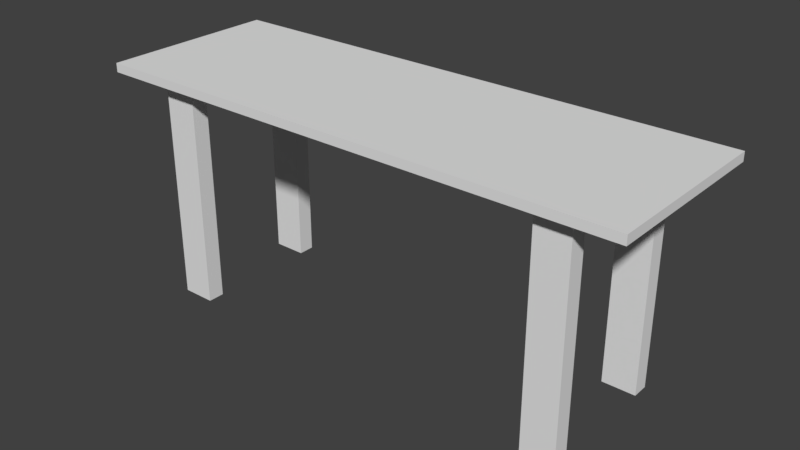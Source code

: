 # Source: table3.blend  (saved by Blender 2.79.0; exported with 4.5.12 LTS)
import bpy
from mathutils import Matrix  # noqa: F401  (used for matrix-valued properties, if any)

bpy.ops.wm.read_factory_settings(use_empty=True)
scene = bpy.context.scene
scene.name = 'Scene'

# ---- collections
col_collection_1 = bpy.data.collections.new('Collection 1'); scene.collection.children.link(col_collection_1)

# ---- world
world_world = bpy.data.worlds.new('World'); scene.world = world_world
world_world.color = (0.05088, 0.05088, 0.05088)
world_world.use_sun_shadow = False
world_world.sun_shadow_jitter_overblur = 0.0
world_world.cycles.sampling_method = 'MANUAL'

# ---- meshes
me_plane = bpy.data.meshes.new('Plane')
me_plane.from_pydata([(-1.0, -1.0, 0.0), (1.0, -1.0, 0.0), (-1.0, 1.0, 0.0), (1.0, 1.0, 0.0), (-1.0, 1.0, 0.0), (-1.0, -1.0, 0.0), (1.0, -1.0, 0.0), (1.0, 1.0, 0.0), (-1.0, 1.0, 0.1), (-1.0, -1.0, 0.1), (1.0, -1.0, 0.1), (1.0, 1.0, 0.1), (-1.0, 0.0, 0.0), (0.0, -1.0, 0.0), (1.0, 0.0, 0.0), (0.0, 1.0, 0.0), (0.0, 0.0, 0.0), (-1.0, -0.5, 0.0), (0.5, -1.0, 0.0), (1.0, 0.5, 0.0), (-0.5, 1.0, 0.0), (-1.0, 0.5, 0.0), (-0.5, -1.0, 0.0), (1.0, -0.5, 0.0), (0.5, 1.0, 0.0), (0.5, 0.0, 0.0), (-0.5, 0.0, 0.0), (0.0, -0.5, 0.0), (0.0, 0.5, 0.0), (-0.5, 0.5, 0.0), (-0.5, -0.5, 0.0), (0.5, -0.5, 0.0), (0.5, 0.5, 0.0), (-1.0, -0.75, 0.0), (0.75, -1.0, 0.0), (1.0, 0.75, 0.0), (-0.75, 1.0, 0.0), (-1.0, 0.25, 0.0), (-0.25, -1.0, 0.0), (1.0, -0.25, 0.0), (0.25, 1.0, 0.0), (0.75, 0.0, 0.0), (-0.25, 0.0, 0.0), (0.0, -0.75, 0.0), (0.0, 0.25, 0.0), (-1.0, -0.25, 0.0), (0.25, -1.0, 0.0), (1.0, 0.25, 0.0), (-0.25, 1.0, 0.0), (-1.0, 0.75, 0.0), (-0.75, -1.0, 0.0), (1.0, -0.75, 0.0), (0.75, 1.0, 0.0), (0.25, 0.0, 0.0), (-0.75, 0.0, 0.0), (0.0, -0.25, 0.0), (0.0, 0.75, 0.0), (-0.25, 0.5, 0.0), (-0.75, 0.5, 0.0), (-0.5, 0.25, 0.0), (-0.5, 0.75, 0.0), (-0.25, -0.5, 0.0), (-0.75, -0.5, 0.0), (-0.5, -0.75, 0.0), (-0.5, -0.25, 0.0), (0.75, -0.5, 0.0), (0.25, -0.5, 0.0), (0.5, -0.75, 0.0), (0.5, -0.25, 0.0), (0.75, 0.5, 0.0), (0.25, 0.5, 0.0), (0.5, 0.25, 0.0), (0.5, 0.75, 0.0), (0.25, 0.75, 0.0), (0.25, 0.25, 0.0), (0.75, 0.25, 0.0), (0.25, -0.25, 0.0), (0.25, -0.75, 0.0), (-0.75, -0.25, 0.0), (-0.25, -0.75, 0.0), (-0.75, 0.25, 0.0), (-0.25, 0.25, 0.0), (-0.25, 0.75, 0.0), (-0.25, -0.25, 0.0), (0.75, -0.25, 0.0), (-1.0, -0.875, 0.0), (0.875, -1.0, 0.0), (1.0, 0.875, 0.0), (-0.875, 1.0, 0.0), (-1.0, 0.125, 0.0), (-0.125, -1.0, 0.0), (1.0, -0.125, 0.0), (0.125, 1.0, 0.0), (0.875, 0.0, 0.0), (-0.125, 0.0, 0.0), (0.0, -0.875, 0.0), (0.0, 0.125, 0.0), (-1.0, -0.375, 0.0), (0.375, -1.0, 0.0), (1.0, 0.375, 0.0), (-0.375, 1.0, 0.0), (-1.0, 0.625, 0.0), (-0.625, -1.0, 0.0), (1.0, -0.625, 0.0), (0.625, 1.0, 0.0), (0.375, 0.0, 0.0), (-0.625, 0.0, 0.0), (0.0, -0.375, 0.0), (0.0, 0.625, 0.0), (-0.125, 0.5, 0.0), (-0.625, 0.5, 0.0), (-0.5, 0.125, 0.0), (-0.5, 0.625, 0.0), (-0.125, -0.5, 0.0), (-0.625, -0.5, 0.0), (-0.5, -0.875, 0.0), (-0.5, -0.375, 0.0), (0.875, -0.5, 0.0), (0.375, -0.5, 0.0), (0.5, -0.875, 0.0), (0.5, -0.375, 0.0), (0.875, 0.5, 0.0), (0.375, 0.5, 0.0), (0.5, 0.125, 0.0), (0.5, 0.625, 0.0), (-1.0, -0.625, 0.0), (0.625, -1.0, 0.0), (1.0, 0.625, 0.0), (-0.625, 1.0, 0.0), (-1.0, 0.375, 0.0), (-0.375, -1.0, 0.0), (1.0, -0.375, 0.0), (0.375, 1.0, 0.0), (0.625, 0.0, 0.0), (-0.375, 0.0, 0.0), (0.0, -0.625, 0.0), (0.0, 0.375, 0.0), (-1.0, -0.125, 0.0), (0.125, -1.0, 0.0), (1.0, 0.125, 0.0), (-0.125, 1.0, 0.0), (-1.0, 0.875, 0.0), (-0.875, -1.0, 0.0), (1.0, -0.875, 0.0), (0.875, 1.0, 0.0), (0.125, 0.0, 0.0), (-0.875, 0.0, 0.0), (0.0, -0.125, 0.0), (0.0, 0.875, 0.0), (-0.375, 0.5, 0.0), (-0.875, 0.5, 0.0), (-0.5, 0.375, 0.0), (-0.5, 0.875, 0.0), (-0.375, -0.5, 0.0), (-0.875, -0.5, 0.0), (-0.5, -0.625, 0.0), (-0.5, -0.125, 0.0), (0.625, -0.5, 0.0), (0.125, -0.5, 0.0), (0.5, -0.625, 0.0), (0.5, -0.125, 0.0), (0.625, 0.5, 0.0), (0.125, 0.5, 0.0), (0.5, 0.375, 0.0), (0.5, 0.875, 0.0), (0.375, 0.75, 0.0), (0.125, 0.75, 0.0), (0.25, 0.625, 0.0), (0.25, 0.875, 0.0), (0.375, 0.25, 0.0), (0.125, 0.25, 0.0), (0.25, 0.125, 0.0), (0.25, 0.375, 0.0), (0.875, 0.25, 0.0), (0.625, 0.25, 0.0), (0.75, 0.125, 0.0), (0.75, 0.375, 0.0), (0.375, -0.25, 0.0), (0.125, -0.25, 0.0), (0.25, -0.375, 0.0), (0.25, -0.125, 0.0), (0.375, -0.75, 0.0), (0.125, -0.75, 0.0), (0.25, -0.875, 0.0), (0.25, -0.625, 0.0), (0.875, -0.75, 0.0), (0.625, -0.75, 0.0), (0.75, -0.875, 0.0), (0.75, -0.625, 0.0), (-0.625, -0.25, 0.0), (-0.875, -0.25, 0.0), (-0.75, -0.375, 0.0), (-0.75, -0.125, 0.0), (-0.625, -0.75, 0.0), (-0.875, -0.75, 0.0), (-0.75, -0.875, 0.0), (-0.75, -0.625, 0.0), (-0.125, -0.75, 0.0), (-0.375, -0.75, 0.0), (-0.25, -0.875, 0.0), (-0.25, -0.625, 0.0), (-0.625, 0.75, 0.0), (-0.875, 0.75, 0.0), (-0.75, 0.625, 0.0), (-0.75, 0.875, 0.0), (-0.625, 0.25, 0.0), (-0.875, 0.25, 0.0), (-0.75, 0.125, 0.0), (-0.75, 0.375, 0.0), (-0.125, 0.25, 0.0), (-0.375, 0.25, 0.0), (-0.25, 0.125, 0.0), (-0.25, 0.375, 0.0), (-0.125, 0.75, 0.0), (-0.375, 0.75, 0.0), (-0.25, 0.625, 0.0), (-0.25, 0.875, 0.0), (-0.125, -0.25, 0.0), (-0.375, -0.25, 0.0), (-0.25, -0.375, 0.0), (-0.25, -0.125, 0.0), (0.875, -0.25, 0.0), (0.625, -0.25, 0.0), (0.75, -0.375, 0.0), (0.75, -0.125, 0.0), (0.875, 0.75, 0.0), (0.625, 0.75, 0.0), (0.75, 0.625, 0.0), (0.75, 0.875, 0.0), (0.625, 0.875, 0.0), (0.625, 0.625, 0.0), (0.875, 0.625, 0.0), (0.625, -0.125, 0.0), (0.625, -0.375, 0.0), (0.875, -0.375, 0.0), (-0.375, -0.125, 0.0), (-0.375, -0.375, 0.0), (-0.125, -0.375, 0.0), (-0.375, 0.875, 0.0), (-0.375, 0.625, 0.0), (-0.125, 0.625, 0.0), (-0.375, 0.375, 0.0), (-0.375, 0.125, 0.0), (-0.125, 0.125, 0.0), (-0.875, 0.375, 0.0), (-0.875, 0.125, 0.0), (-0.625, 0.125, 0.0), (-0.875, 0.875, 0.0), (-0.875, 0.625, 0.0), (-0.625, 0.625, 0.0), (-0.375, -0.625, 0.0), (-0.375, -0.875, 0.0), (-0.125, -0.875, 0.0), (-0.875, -0.625, 0.0), (-0.875, -0.875, 0.0), (-0.625, -0.875, 0.0), (-0.875, -0.125, 0.0), (-0.875, -0.375, 0.0), (-0.625, -0.375, 0.0), (0.625, -0.625, 0.0), (0.625, -0.875, 0.0), (0.875, -0.875, 0.0), (0.125, -0.625, 0.0), (0.125, -0.875, 0.0), (0.375, -0.875, 0.0), (0.125, -0.125, 0.0), (0.125, -0.375, 0.0), (0.375, -0.375, 0.0), (0.625, 0.375, 0.0), (0.625, 0.125, 0.0), (0.875, 0.125, 0.0), (0.125, 0.375, 0.0), (0.125, 0.125, 0.0), (0.375, 0.125, 0.0), (0.125, 0.875, 0.0), (0.125, 0.625, 0.0), (0.375, 0.625, 0.0), (0.375, 0.875, 0.0), (0.375, 0.375, 0.0), (0.875, 0.375, 0.0), (0.375, -0.125, 0.0), (0.375, -0.625, 0.0), (0.875, -0.625, 0.0), (-0.625, -0.125, 0.0), (-0.625, -0.625, 0.0), (-0.125, -0.625, 0.0), (-0.625, 0.875, 0.0), (-0.625, 0.375, 0.0), (-0.125, 0.375, 0.0), (-0.125, 0.875, 0.0), (-0.125, -0.125, 0.0), (0.875, -0.125, 0.0), (0.875, 0.875, 0.0), (-1.0, -0.9375, 0.0), (0.9375, -1.0, 0.0), (1.0, 0.9375, 0.0), (-0.9375, 1.0, 0.0), (-1.0, 0.0625, 0.0), (-0.0625, -1.0, 0.0), (1.0, -0.0625, 0.0), (0.0625, 1.0, 0.0), (0.9375, 0.0, 0.0), (-0.0625, 0.0, 0.0), (0.0, -0.9375, 0.0), (0.0, 0.0625, 0.0), (-1.0, -0.4375, 0.0), (0.4375, -1.0, 0.0), (1.0, 0.4375, 0.0), (-0.4375, 1.0, 0.0), (-1.0, 0.5625, 0.0), (-0.5625, -1.0, 0.0), (1.0, -0.5625, 0.0), (0.5625, 1.0, 0.0), (0.4375, 0.0, 0.0), (-0.5625, 0.0, 0.0), (0.0, -0.4375, 0.0), (0.0, 0.5625, 0.0), (-0.0625, 0.5, 0.0), (-0.5625, 0.5, 0.0), (-0.5, 0.0625, 0.0), (-0.5, 0.5625, 0.0), (-0.0625, -0.5, 0.0), (-0.5625, -0.5, 0.0), (-0.5, -0.9375, 0.0), (-0.5, -0.4375, 0.0), (0.9375, -0.5, 0.0), (0.4375, -0.5, 0.0), (0.5, -0.9375, 0.0), (0.5, -0.4375, 0.0), (0.9375, 0.5, 0.0), (0.4375, 0.5, 0.0), (0.5, 0.0625, 0.0), (0.5, 0.5625, 0.0), (-1.0, -0.6875, 0.0), (0.6875, -1.0, 0.0), (1.0, 0.6875, 0.0), (-0.6875, 1.0, 0.0), (-1.0, 0.3125, 0.0), (-0.3125, -1.0, 0.0), (1.0, -0.3125, 0.0), (0.3125, 1.0, 0.0), (0.6875, 0.0, 0.0), (-0.3125, 0.0, 0.0), (0.0, -0.6875, 0.0), (0.0, 0.3125, 0.0), (-1.0, -0.1875, 0.0), (0.1875, -1.0, 0.0), (1.0, 0.1875, 0.0), (-0.1875, 1.0, 0.0), (-1.0, 0.8125, 0.0), (-0.8125, -1.0, 0.0), (1.0, -0.8125, 0.0), (0.8125, 1.0, 0.0), (0.1875, 0.0, 0.0), (-0.8125, 0.0, 0.0), (0.0, -0.1875, 0.0), (0.0, 0.8125, 0.0), (-0.3125, 0.5, 0.0), (-0.8125, 0.5, 0.0), (-0.5, 0.3125, 0.0), (-0.5, 0.8125, 0.0), (-0.3125, -0.5, 0.0), (-0.8125, -0.5, 0.0), (-0.5, -0.6875, 0.0), (-0.5, -0.1875, 0.0), (0.6875, -0.5, 0.0), (0.1875, -0.5, 0.0), (0.5, -0.6875, 0.0), (0.5, -0.1875, 0.0), (0.6875, 0.5, 0.0), (0.1875, 0.5, 0.0), (0.5, 0.3125, 0.0), (0.5, 0.8125, 0.0), (0.4375, 0.75, 0.0), (0.1875, 0.75, 0.0), (0.25, 0.5625, 0.0), (0.25, 0.8125, 0.0), (0.4375, 0.25, 0.0), (0.1875, 0.25, 0.0), (0.25, 0.0625, 0.0), (0.25, 0.3125, 0.0), (0.9375, 0.25, 0.0), (0.6875, 0.25, 0.0), (0.75, 0.0625, 0.0), (0.75, 0.3125, 0.0), (0.4375, -0.25, 0.0), (0.1875, -0.25, 0.0), (0.25, -0.4375, 0.0), (0.25, -0.1875, 0.0), (0.4375, -0.75, 0.0), (0.1875, -0.75, 0.0), (0.25, -0.9375, 0.0), (0.25, -0.6875, 0.0), (0.9375, -0.75, 0.0), (0.6875, -0.75, 0.0), (0.75, -0.9375, 0.0), (-0.5625, -0.25, 0.0), (-0.8125, -0.25, 0.0), (-0.75, -0.4375, 0.0), (-0.75, -0.1875, 0.0), (-0.5625, -0.75, 0.0), (-0.8125, -0.75, 0.0), (-0.75, -0.9375, 0.0), (-0.0625, -0.75, 0.0), (-0.3125, -0.75, 0.0), (-0.25, -0.9375, 0.0), (-0.25, -0.6875, 0.0), (-0.5625, 0.75, 0.0), (-0.8125, 0.75, 0.0), (-0.75, 0.5625, 0.0), (-0.75, 0.8125, 0.0), (-0.5625, 0.25, 0.0), (-0.8125, 0.25, 0.0), (-0.75, 0.0625, 0.0), (-0.75, 0.3125, 0.0), (-0.0625, 0.25, 0.0), (-0.3125, 0.25, 0.0), (-0.25, 0.0625, 0.0), (-0.25, 0.3125, 0.0), (-0.0625, 0.75, 0.0), (-0.3125, 0.75, 0.0), (-0.25, 0.5625, 0.0), (-0.25, 0.8125, 0.0), (-0.0625, -0.25, 0.0), (-0.3125, -0.25, 0.0), (-0.25, -0.4375, 0.0), (-0.25, -0.1875, 0.0), (0.9375, -0.25, 0.0), (0.6875, -0.25, 0.0), (0.75, -0.4375, 0.0), (0.75, -0.1875, 0.0), (0.9375, 0.75, 0.0), (0.6875, 0.75, 0.0), (0.75, 0.5625, 0.0), (0.75, 0.8125, 0.0), (-1.0, -0.8125, 0.0), (0.8125, -1.0, 0.0), (1.0, 0.8125, 0.0), (-0.8125, 1.0, 0.0), (-1.0, 0.1875, 0.0), (-0.1875, -1.0, 0.0), (1.0, -0.1875, 0.0), (0.1875, 1.0, 0.0), (0.8125, 0.0, 0.0), (-0.1875, 0.0, 0.0), (0.0, -0.8125, 0.0), (0.0, 0.1875, 0.0), (-1.0, -0.3125, 0.0), (0.3125, -1.0, 0.0), (1.0, 0.3125, 0.0), (-0.3125, 1.0, 0.0), (-1.0, 0.6875, 0.0), (-0.6875, -1.0, 0.0), (1.0, -0.6875, 0.0), (0.6875, 1.0, 0.0), (0.3125, 0.0, 0.0), (-0.6875, 0.0, 0.0), (0.0, -0.3125, 0.0), (0.0, 0.6875, 0.0), (-0.1875, 0.5, 0.0), (-0.6875, 0.5, 0.0), (-0.5, 0.1875, 0.0), (-0.5, 0.6875, 0.0), (-0.1875, -0.5, 0.0), (-0.6875, -0.5, 0.0), (-0.5, -0.8125, 0.0), (-0.5, -0.3125, 0.0), (0.8125, -0.5, 0.0), (0.3125, -0.5, 0.0), (0.5, -0.8125, 0.0), (0.5, -0.3125, 0.0), (0.8125, 0.5, 0.0), (0.3125, 0.5, 0.0), (0.5, 0.1875, 0.0), (0.5, 0.6875, 0.0), (-1.0, -0.5625, 0.0), (0.5625, -1.0, 0.0), (1.0, 0.5625, 0.0), (-0.5625, 1.0, 0.0), (-1.0, 0.4375, 0.0), (-0.4375, -1.0, 0.0), (1.0, -0.4375, 0.0), (0.4375, 1.0, 0.0), (0.5625, 0.0, 0.0), (-0.4375, 0.0, 0.0), (0.0, -0.5625, 0.0), (0.0, 0.4375, 0.0), (-1.0, -0.0625, 0.0), (0.0625, -1.0, 0.0), (1.0, 0.0625, 0.0), (-0.0625, 1.0, 0.0), (-1.0, 0.9375, 0.0), (-0.9375, -1.0, 0.0), (1.0, -0.9375, 0.0), (0.9375, 1.0, 0.0), (0.0625, 0.0, 0.0), (-0.9375, 0.0, 0.0), (0.0, -0.0625, 0.0), (0.0, 0.9375, 0.0), (-0.4375, 0.5, 0.0), (-0.9375, 0.5, 0.0), (-0.5, 0.4375, 0.0), (-0.5, 0.9375, 0.0), (-0.4375, -0.5, 0.0), (-0.9375, -0.5, 0.0), (-0.5, -0.5625, 0.0), (-0.5, -0.0625, 0.0), (0.5625, -0.5, 0.0), (0.0625, -0.5, 0.0), (0.5, -0.5625, 0.0), (0.5, -0.0625, 0.0), (0.5625, 0.5, 0.0), (0.0625, 0.5, 0.0), (0.5, 0.4375, 0.0), (0.5, 0.9375, 0.0), (0.3125, 0.75, 0.0), (0.0625, 0.75, 0.0), (0.25, 0.6875, 0.0), (0.25, 0.9375, 0.0), (0.3125, 0.25, 0.0), (0.0625, 0.25, 0.0), (0.25, 0.1875, 0.0), (0.25, 0.4375, 0.0), (0.8125, 0.25, 0.0), (0.5625, 0.25, 0.0), (0.75, 0.1875, 0.0), (0.75, 0.4375, 0.0), (0.3125, -0.25, 0.0), (0.0625, -0.25, 0.0), (0.25, -0.3125, 0.0), (0.25, -0.0625, 0.0), (0.3125, -0.75, 0.0), (0.0625, -0.75, 0.0), (0.25, -0.8125, 0.0), (0.25, -0.5625, 0.0), (0.8125, -0.75, 0.0), (0.5625, -0.75, 0.0), (0.75, -0.8125, 0.0), (0.75, -0.5625, 0.0), (-0.6875, -0.25, 0.0), (-0.9375, -0.25, 0.0), (-0.75, -0.3125, 0.0), (-0.75, -0.0625, 0.0), (-0.6875, -0.75, 0.0), (-0.9375, -0.75, 0.0), (-0.75, -0.8125, 0.0), (-0.75, -0.5625, 0.0), (-0.1875, -0.75, 0.0), (-0.4375, -0.75, 0.0), (-0.25, -0.8125, 0.0), (-0.25, -0.5625, 0.0), (-0.6875, 0.75, 0.0), (-0.9375, 0.75, 0.0), (-0.75, 0.9375, 0.0), (-0.6875, 0.25, 0.0), (-0.9375, 0.25, 0.0), (-0.75, 0.1875, 0.0), (-0.75, 0.4375, 0.0), (-0.1875, 0.25, 0.0), (-0.4375, 0.25, 0.0), (-0.25, 0.1875, 0.0), (-0.25, 0.4375, 0.0), (-0.1875, 0.75, 0.0), (-0.4375, 0.75, 0.0), (-0.25, 0.6875, 0.0), (-0.25, 0.9375, 0.0), (-0.1875, -0.25, 0.0), (-0.4375, -0.25, 0.0), (-0.25, -0.3125, 0.0), (-0.25, -0.0625, 0.0), (0.8125, -0.25, 0.0), (0.5625, -0.25, 0.0), (0.75, -0.3125, 0.0), (0.75, -0.0625, 0.0), (0.8125, 0.75, 0.0), (0.5625, 0.75, 0.0), (0.75, 0.9375, 0.0), (0.6875, 0.875, 0.0), (0.5625, 0.875, 0.0), (0.625, 0.8125, 0.0), (0.625, 0.9375, 0.0), (0.6875, 0.625, 0.0), (0.5625, 0.625, 0.0), (0.625, 0.5625, 0.0), (0.625, 0.6875, 0.0), (0.9375, 0.625, 0.0), (0.8125, 0.625, 0.0), (0.875, 0.5625, 0.0), (0.875, 0.6875, 0.0), (0.6875, -0.125, 0.0), (0.5625, -0.125, 0.0), (0.625, -0.1875, 0.0), (0.625, -0.0625, 0.0), (0.6875, -0.375, 0.0), (0.5625, -0.375, 0.0), (0.625, -0.4375, 0.0), (0.625, -0.3125, 0.0), (0.9375, -0.375, 0.0), (0.8125, -0.375, 0.0), (0.875, -0.4375, 0.0), (0.875, -0.3125, 0.0), (-0.3125, -0.125, 0.0), (-0.4375, -0.125, 0.0), (-0.375, -0.1875, 0.0), (-0.375, -0.0625, 0.0), (-0.3125, -0.375, 0.0), (-0.4375, -0.375, 0.0), (-0.375, -0.4375, 0.0), (-0.375, -0.3125, 0.0), (-0.0625, -0.375, 0.0), (-0.1875, -0.375, 0.0), (-0.125, -0.4375, 0.0), (-0.125, -0.3125, 0.0), (-0.3125, 0.875, 0.0), (-0.4375, 0.875, 0.0), (-0.375, 0.8125, 0.0), (-0.375, 0.9375, 0.0), (-0.3125, 0.625, 0.0), (-0.4375, 0.625, 0.0), (-0.375, 0.5625, 0.0), (-0.375, 0.6875, 0.0), (-0.0625, 0.625, 0.0), (-0.1875, 0.625, 0.0), (-0.125, 0.5625, 0.0), (-0.125, 0.6875, 0.0), (-0.3125, 0.375, 0.0), (-0.4375, 0.375, 0.0), (-0.375, 0.3125, 0.0), (-0.375, 0.4375, 0.0), (-0.3125, 0.125, 0.0), (-0.4375, 0.125, 0.0), (-0.375, 0.0625, 0.0), (-0.375, 0.1875, 0.0), (-0.0625, 0.125, 0.0), (-0.1875, 0.125, 0.0), (-0.125, 0.0625, 0.0), (-0.125, 0.1875, 0.0), (-0.8125, 0.375, 0.0), (-0.9375, 0.375, 0.0), (-0.875, 0.3125, 0.0), (-0.875, 0.4375, 0.0), (-0.8125, 0.125, 0.0), (-0.9375, 0.125, 0.0), (-0.875, 0.0625, 0.0), (-0.875, 0.1875, 0.0), (-0.5625, 0.125, 0.0), (-0.6875, 0.125, 0.0), (-0.625, 0.0625, 0.0), (-0.625, 0.1875, 0.0), (-0.8125, 0.875, 0.0), (-0.9375, 0.875, 0.0), (-0.875, 0.8125, 0.0), (-0.875, 0.9375, 0.0), (-0.8125, 0.625, 0.0), (-0.9375, 0.625, 0.0), (-0.875, 0.5625, 0.0), (-0.875, 0.6875, 0.0), (-0.5625, 0.625, 0.0), (-0.6875, 0.625, 0.0), (-0.625, 0.5625, 0.0), (-0.625, 0.6875, 0.0), (-0.3125, -0.625, 0.0), (-0.4375, -0.625, 0.0), (-0.375, -0.6875, 0.0), (-0.375, -0.5625, 0.0), (-0.3125, -0.875, 0.0), (-0.4375, -0.875, 0.0), (-0.375, -0.9375, 0.0), (-0.375, -0.8125, 0.0), (-0.0625, -0.875, 0.0), (-0.1875, -0.875, 0.0), (-0.125, -0.9375, 0.0), (-0.125, -0.8125, 0.0), (-0.8125, -0.625, 0.0), (-0.9375, -0.625, 0.0), (-0.875, -0.6875, 0.0), (-0.875, -0.5625, 0.0), (-0.8125, -0.875, 0.0), (-0.9375, -0.875, 0.0), (-0.875, -0.9375, 0.0), (-0.875, -0.8125, 0.0), (-0.5625, -0.875, 0.0), (-0.6875, -0.875, 0.0), (-0.625, -0.9375, 0.0), (-0.625, -0.8125, 0.0), (-0.8125, -0.125, 0.0), (-0.9375, -0.125, 0.0), (-0.875, -0.1875, 0.0), (-0.875, -0.0625, 0.0), (-0.8125, -0.375, 0.0), (-0.9375, -0.375, 0.0), (-0.875, -0.4375, 0.0), (-0.875, -0.3125, 0.0), (-0.5625, -0.375, 0.0), (-0.6875, -0.375, 0.0), (-0.625, -0.4375, 0.0), (-0.625, -0.3125, 0.0), (0.6875, -0.625, 0.0), (0.5625, -0.625, 0.0), (0.625, -0.6875, 0.0), (0.625, -0.5625, 0.0), (0.6875, -0.875, 0.0), (0.5625, -0.875, 0.0), (0.625, -0.9375, 0.0), (0.625, -0.8125, 0.0), (0.9375, -0.875, 0.0), (0.8125, -0.875, 0.0), (0.875, -0.9375, 0.0), (0.875, -0.8125, 0.0), (0.1875, -0.625, 0.0), (0.0625, -0.625, 0.0), (0.125, -0.6875, 0.0), (0.125, -0.5625, 0.0), (0.1875, -0.875, 0.0), (0.0625, -0.875, 0.0), (0.125, -0.9375, 0.0), (0.125, -0.8125, 0.0), (0.4375, -0.875, 0.0), (0.3125, -0.875, 0.0), (0.375, -0.9375, 0.0), (0.375, -0.8125, 0.0), (0.1875, -0.125, 0.0), (0.0625, -0.125, 0.0), (0.125, -0.1875, 0.0), (0.125, -0.0625, 0.0), (0.1875, -0.375, 0.0), (0.0625, -0.375, 0.0), (0.125, -0.4375, 0.0), (0.125, -0.3125, 0.0), (0.4375, -0.375, 0.0), (0.3125, -0.375, 0.0), (0.375, -0.4375, 0.0), (0.375, -0.3125, 0.0), (0.6875, 0.375, 0.0), (0.5625, 0.375, 0.0), (0.625, 0.3125, 0.0), (0.625, 0.4375, 0.0), (0.6875, 0.125, 0.0), (0.5625, 0.125, 0.0), (0.625, 0.0625, 0.0), (0.625, 0.1875, 0.0), (0.9375, 0.125, 0.0), (0.8125, 0.125, 0.0), (0.875, 0.0625, 0.0), (0.875, 0.1875, 0.0), (0.1875, 0.375, 0.0), (0.0625, 0.375, 0.0), (0.125, 0.3125, 0.0), (0.125, 0.4375, 0.0), (0.1875, 0.125, 0.0), (0.0625, 0.125, 0.0), (0.125, 0.0625, 0.0), (0.125, 0.1875, 0.0), (0.4375, 0.125, 0.0), (0.3125, 0.125, 0.0), (0.375, 0.0625, 0.0), (0.375, 0.1875, 0.0), (0.1875, 0.875, 0.0), (0.0625, 0.875, 0.0), (0.125, 0.8125, 0.0), (0.125, 0.9375, 0.0), (0.1875, 0.625, 0.0), (0.0625, 0.625, 0.0), (0.125, 0.5625, 0.0), (0.125, 0.6875, 0.0), (0.4375, 0.625, 0.0), (0.3125, 0.625, 0.0), (0.375, 0.5625, 0.0), (0.375, 0.6875, 0.0), (0.4375, 0.875, 0.0), (0.3125, 0.875, 0.0), (0.375, 0.8125, 0.0), (0.375, 0.9375, 0.0), (0.4375, 0.375, 0.0), (0.3125, 0.375, 0.0), (0.375, 0.3125, 0.0), (0.375, 0.4375, 0.0), (0.9375, 0.375, 0.0), (0.8125, 0.375, 0.0), (0.875, 0.3125, 0.0), (0.875, 0.4375, 0.0), (0.4375, -0.125, 0.0), (0.3125, -0.125, 0.0), (0.375, -0.1875, 0.0), (0.375, -0.0625, 0.0), (0.4375, -0.625, 0.0), (0.3125, -0.625, 0.0), (0.375, -0.6875, 0.0), (0.375, -0.5625, 0.0), (0.9375, -0.625, 0.0), (0.8125, -0.625, 0.0), (0.875, -0.6875, 0.0), (0.875, -0.5625, 0.0), (-0.5625, -0.125, 0.0), (-0.6875, -0.125, 0.0), (-0.625, -0.1875, 0.0), (-0.625, -0.0625, 0.0), (-0.5625, -0.625, 0.0), (-0.6875, -0.625, 0.0), (-0.625, -0.6875, 0.0), (-0.625, -0.5625, 0.0), (-0.0625, -0.625, 0.0), (-0.1875, -0.625, 0.0), (-0.125, -0.6875, 0.0), (-0.125, -0.5625, 0.0), (-0.5625, 0.875, 0.0), (-0.6875, 0.875, 0.0), (-0.625, 0.8125, 0.0), (-0.625, 0.9375, 0.0), (-0.5625, 0.375, 0.0), (-0.6875, 0.375, 0.0), (-0.625, 0.3125, 0.0), (-0.625, 0.4375, 0.0), (-0.0625, 0.375, 0.0), (-0.1875, 0.375, 0.0), (-0.125, 0.3125, 0.0), (-0.125, 0.4375, 0.0), (-0.0625, 0.875, 0.0), (-0.1875, 0.875, 0.0), (-0.125, 0.8125, 0.0), (-0.125, 0.9375, 0.0), (-0.0625, -0.125, 0.0), (-0.1875, -0.125, 0.0), (-0.125, -0.1875, 0.0), (-0.125, -0.0625, 0.0), (0.9375, -0.125, 0.0), (0.8125, -0.125, 0.0), (0.875, -0.1875, 0.0), (0.875, -0.0625, 0.0), (0.9375, 0.875, 0.0), (0.8125, 0.875, 0.0), (0.875, 0.8125, 0.0), (0.875, 0.9375, 0.0), (0.8125, 0.9375, 0.0), (0.8125, 0.8125, 0.0), (0.9375, 0.8125, 0.0), (0.8125, -0.0625, 0.0), (0.8125, -0.1875, 0.0), (0.9375, -0.1875, 0.0), (-0.1875, -0.0625, 0.0), (-0.1875, -0.1875, 0.0), (-0.0625, -0.1875, 0.0), (-0.1875, 0.9375, 0.0), (-0.1875, 0.8125, 0.0), (-0.0625, 0.8125, 0.0), (-0.1875, 0.4375, 0.0), (-0.1875, 0.3125, 0.0), (-0.0625, 0.3125, 0.0), (-0.6875, 0.4375, 0.0), (-0.6875, 0.3125, 0.0), (-0.5625, 0.3125, 0.0), (-0.6875, 0.9375, 0.0), (-0.6875, 0.8125, 0.0), (-0.5625, 0.8125, 0.0), (-0.1875, -0.5625, 0.0), (-0.1875, -0.6875, 0.0), (-0.0625, -0.6875, 0.0), (-0.6875, -0.5625, 0.0), (-0.6875, -0.6875, 0.0), (-0.5625, -0.6875, 0.0), (-0.6875, -0.0625, 0.0), (-0.6875, -0.1875, 0.0), (-0.5625, -0.1875, 0.0), (0.8125, -0.5625, 0.0), (0.8125, -0.6875, 0.0), (0.9375, -0.6875, 0.0), (0.3125, -0.5625, 0.0), (0.3125, -0.6875, 0.0), (0.4375, -0.6875, 0.0), (0.3125, -0.0625, 0.0), (0.3125, -0.1875, 0.0), (0.4375, -0.1875, 0.0), (0.8125, 0.4375, 0.0), (0.8125, 0.3125, 0.0), (0.9375, 0.3125, 0.0), (0.3125, 0.4375, 0.0), (0.3125, 0.3125, 0.0), (0.4375, 0.3125, 0.0), (0.3125, 0.9375, 0.0), (0.3125, 0.8125, 0.0), (0.4375, 0.8125, 0.0), (0.3125, 0.6875, 0.0), (0.3125, 0.5625, 0.0), (0.4375, 0.5625, 0.0), (0.0625, 0.6875, 0.0), (0.0625, 0.5625, 0.0), (0.1875, 0.5625, 0.0), (0.0625, 0.9375, 0.0), (0.0625, 0.8125, 0.0), (0.1875, 0.8125, 0.0), (0.3125, 0.1875, 0.0), (0.3125, 0.0625, 0.0), (0.4375, 0.0625, 0.0), (0.0625, 0.1875, 0.0), (0.0625, 0.0625, 0.0), (0.1875, 0.0625, 0.0), (0.0625, 0.4375, 0.0), (0.0625, 0.3125, 0.0), (0.1875, 0.3125, 0.0), (0.8125, 0.1875, 0.0), (0.8125, 0.0625, 0.0), (0.9375, 0.0625, 0.0), (0.5625, 0.1875, 0.0), (0.5625, 0.0625, 0.0), (0.6875, 0.0625, 0.0), (0.5625, 0.4375, 0.0), (0.5625, 0.3125, 0.0), (0.6875, 0.3125, 0.0), (0.3125, -0.3125, 0.0), (0.3125, -0.4375, 0.0), (0.4375, -0.4375, 0.0), (0.0625, -0.3125, 0.0), (0.0625, -0.4375, 0.0), (0.1875, -0.4375, 0.0), (0.0625, -0.0625, 0.0), (0.0625, -0.1875, 0.0), (0.1875, -0.1875, 0.0), (0.3125, -0.8125, 0.0), (0.3125, -0.9375, 0.0), (0.4375, -0.9375, 0.0), (0.0625, -0.8125, 0.0), (0.0625, -0.9375, 0.0), (0.1875, -0.9375, 0.0), (0.0625, -0.5625, 0.0), (0.0625, -0.6875, 0.0), (0.1875, -0.6875, 0.0), (0.8125, -0.8125, 0.0), (0.8125, -0.9375, 0.0), (0.9375, -0.9375, 0.0), (0.5625, -0.8125, 0.0), (0.5625, -0.9375, 0.0), (0.6875, -0.9375, 0.0), (0.5625, -0.5625, 0.0), (0.5625, -0.6875, 0.0), (0.6875, -0.6875, 0.0), (-0.6875, -0.3125, 0.0), (-0.6875, -0.4375, 0.0), (-0.5625, -0.4375, 0.0), (-0.9375, -0.3125, 0.0), (-0.9375, -0.4375, 0.0), (-0.8125, -0.4375, 0.0), (-0.9375, -0.0625, 0.0), (-0.9375, -0.1875, 0.0), (-0.8125, -0.1875, 0.0), (-0.6875, -0.8125, 0.0), (-0.6875, -0.9375, 0.0), (-0.5625, -0.9375, 0.0), (-0.9375, -0.8125, 0.0), (-0.9375, -0.9375, 0.0), (-0.8125, -0.9375, 0.0), (-0.9375, -0.5625, 0.0), (-0.9375, -0.6875, 0.0), (-0.8125, -0.6875, 0.0), (-0.1875, -0.8125, 0.0), (-0.1875, -0.9375, 0.0), (-0.0625, -0.9375, 0.0), (-0.4375, -0.8125, 0.0), (-0.4375, -0.9375, 0.0), (-0.3125, -0.9375, 0.0), (-0.4375, -0.5625, 0.0), (-0.4375, -0.6875, 0.0), (-0.3125, -0.6875, 0.0), (-0.6875, 0.6875, 0.0), (-0.6875, 0.5625, 0.0), (-0.5625, 0.5625, 0.0), (-0.9375, 0.6875, 0.0), (-0.9375, 0.5625, 0.0), (-0.8125, 0.5625, 0.0), (-0.9375, 0.9375, 0.0), (-0.9375, 0.8125, 0.0), (-0.8125, 0.8125, 0.0), (-0.6875, 0.1875, 0.0), (-0.6875, 0.0625, 0.0), (-0.5625, 0.0625, 0.0), (-0.9375, 0.1875, 0.0), (-0.9375, 0.0625, 0.0), (-0.8125, 0.0625, 0.0), (-0.9375, 0.4375, 0.0), (-0.9375, 0.3125, 0.0), (-0.8125, 0.3125, 0.0), (-0.1875, 0.1875, 0.0), (-0.1875, 0.0625, 0.0), (-0.0625, 0.0625, 0.0), (-0.4375, 0.1875, 0.0), (-0.4375, 0.0625, 0.0), (-0.3125, 0.0625, 0.0), (-0.4375, 0.4375, 0.0), (-0.4375, 0.3125, 0.0), (-0.3125, 0.3125, 0.0), (-0.1875, 0.6875, 0.0), (-0.1875, 0.5625, 0.0), (-0.0625, 0.5625, 0.0), (-0.4375, 0.6875, 0.0), (-0.4375, 0.5625, 0.0), (-0.3125, 0.5625, 0.0), (-0.4375, 0.9375, 0.0), (-0.4375, 0.8125, 0.0), (-0.3125, 0.8125, 0.0), (-0.1875, -0.3125, 0.0), (-0.1875, -0.4375, 0.0), (-0.0625, -0.4375, 0.0), (-0.4375, -0.3125, 0.0), (-0.4375, -0.4375, 0.0), (-0.3125, -0.4375, 0.0), (-0.4375, -0.0625, 0.0), (-0.4375, -0.1875, 0.0), (-0.3125, -0.1875, 0.0), (0.8125, -0.3125, 0.0), (0.8125, -0.4375, 0.0), (0.9375, -0.4375, 0.0), (0.5625, -0.3125, 0.0), (0.5625, -0.4375, 0.0), (0.6875, -0.4375, 0.0), (0.5625, -0.0625, 0.0), (0.5625, -0.1875, 0.0), (0.6875, -0.1875, 0.0), (0.8125, 0.6875, 0.0), (0.8125, 0.5625, 0.0), (0.9375, 0.5625, 0.0), (0.5625, 0.6875, 0.0), (0.5625, 0.5625, 0.0), (0.6875, 0.5625, 0.0), (0.5625, 0.9375, 0.0), (0.5625, 0.8125, 0.0), (0.6875, 0.8125, 0.0), (0.6875, 0.9375, 0.0), (0.6875, 0.6875, 0.0), (0.9375, 0.6875, 0.0), (0.6875, -0.0625, 0.0), (0.6875, -0.3125, 0.0), (0.9375, -0.3125, 0.0), (-0.3125, -0.0625, 0.0), (-0.3125, -0.3125, 0.0), (-0.0625, -0.3125, 0.0), (-0.3125, 0.9375, 0.0), (-0.3125, 0.6875, 0.0), (-0.0625, 0.6875, 0.0), (-0.3125, 0.4375, 0.0), (-0.3125, 0.1875, 0.0), (-0.0625, 0.1875, 0.0), (-0.8125, 0.4375, 0.0), (-0.8125, 0.1875, 0.0), (-0.5625, 0.1875, 0.0), (-0.8125, 0.9375, 0.0), (-0.8125, 0.6875, 0.0), (-0.5625, 0.6875, 0.0), (-0.3125, -0.5625, 0.0), (-0.3125, -0.8125, 0.0), (-0.0625, -0.8125, 0.0), (-0.8125, -0.5625, 0.0), (-0.8125, -0.8125, 0.0), (-0.5625, -0.8125, 0.0), (-0.8125, -0.0625, 0.0), (-0.8125, -0.3125, 0.0), (-0.5625, -0.3125, 0.0), (0.6875, -0.5625, 0.0), (0.6875, -0.8125, 0.0), (0.9375, -0.8125, 0.0), (0.1875, -0.5625, 0.0), (0.1875, -0.8125, 0.0), (0.4375, -0.8125, 0.0), (0.1875, -0.0625, 0.0), (0.1875, -0.3125, 0.0), (0.4375, -0.3125, 0.0), (0.6875, 0.4375, 0.0), (0.6875, 0.1875, 0.0), (0.9375, 0.1875, 0.0), (0.1875, 0.4375, 0.0), (0.1875, 0.1875, 0.0), (0.4375, 0.1875, 0.0), (0.1875, 0.9375, 0.0), (0.1875, 0.6875, 0.0), (0.4375, 0.6875, 0.0), (0.4375, 0.9375, 0.0), (0.4375, 0.4375, 0.0), (0.9375, 0.4375, 0.0), (0.4375, -0.0625, 0.0), (0.4375, -0.5625, 0.0), (0.9375, -0.5625, 0.0), (-0.5625, -0.0625, 0.0), (-0.5625, -0.5625, 0.0), (-0.0625, -0.5625, 0.0), (-0.5625, 0.9375, 0.0), (-0.5625, 0.4375, 0.0), (-0.0625, 0.4375, 0.0), (-0.0625, 0.9375, 0.0), (-0.0625, -0.0625, 0.0), (0.9375, -0.0625, 0.0), (0.9375, 0.9375, 0.0), (0.6875, -0.75, -2.5), (0.75, -0.75, -2.5), (0.75, -0.6875, -2.5), (-0.8125, -0.75, -2.5), (-0.75, -0.75, -2.5), (-0.75, -0.6875, -2.5), (-0.8125, 0.75, -2.5), (-0.75, 0.75, -2.5), (-0.75, 0.8125, -2.5), (0.6875, 0.75, -2.5), (0.75, 0.75, -2.5), (0.75, 0.8125, -2.5), (-0.75, 0.6875, -2.5), (-0.75, 0.625, -2.5), (0.75, 0.6875, -2.5), (0.75, 0.625, -2.5), (0.6875, 0.625, -2.5), (-0.8125, 0.625, -2.5), (-0.8125, -0.625, -2.5), (-0.75, -0.625, -2.5), (0.6875, -0.625, -2.5), (0.75, -0.625, -2.5), (0.8125, -0.75, -2.5), (0.75, -0.8125, -2.5), (-0.6875, -0.75, -2.5), (-0.75, -0.8125, -2.5), (-0.6875, 0.75, -2.5), (0.8125, 0.75, -2.5), (0.8125, 0.625, -2.5), (-0.6875, 0.625, -2.5), (0.8125, -0.625, -2.5), (-0.6875, -0.625, -2.5), (0.8125, 0.8125, -2.5), (-0.6875, 0.8125, -2.5), (-0.6875, -0.6875, -2.5), (0.8125, -0.6875, -2.5), (0.8125, -0.8125, -2.5), (0.6875, -0.6875, -2.5), (-0.6875, -0.8125, -2.5), (-0.8125, -0.6875, -2.5), (-0.6875, 0.6875, -2.5), (-0.8125, 0.8125, -2.5), (0.8125, 0.6875, -2.5), (0.6875, 0.8125, -2.5), (0.6875, 0.6875, -2.5), (-0.8125, 0.6875, -2.5), (-0.8125, -0.8125, -2.5), (0.6875, -0.8125, -2.5)], [], [(1088, 494, 3, 295), (6, 7, 11, 10), (1, 493, 143, 351, 51, 453, 103, 311, 23, 481, 131, 339, 39, 441, 91, 299, 14, 489, 139, 347, 47, 449, 99, 307, 19, 477, 127, 335, 35, 437, 87, 295, 3, 7, 6), (2, 491, 141, 349, 49, 451, 101, 309, 21, 479, 129, 337, 37, 439, 89, 297, 12, 487, 137, 345, 45, 447, 97, 305, 17, 475, 125, 333, 33, 435, 85, 293, 0, 5, 4), (3, 494, 144, 352, 52, 454, 104, 312, 24, 482, 132, 340, 40, 442, 92, 300, 15, 490, 140, 348, 48, 450, 100, 308, 20, 478, 128, 336, 36, 438, 88, 296, 2, 4, 7), (0, 492, 142, 350, 50, 452, 102, 310, 22, 480, 130, 338, 38, 440, 90, 298, 13, 488, 138, 346, 46, 448, 98, 306, 18, 476, 126, 334, 34, 436, 86, 294, 1, 6, 5), (9, 10, 11, 8), (4, 5, 9, 8), (7, 4, 8, 11), (5, 6, 10, 9), (1087, 301, 14, 299), (1086, 302, 16, 497), (1085, 490, 15, 498), (1084, 317, 28, 486), (1083, 318, 29, 501), (1082, 478, 20, 502), (1081, 321, 27, 485), (1080, 322, 30, 505), (1079, 314, 26, 506), (1078, 325, 23, 311), (1077, 326, 31, 509), (1076, 313, 25, 510), (1075, 329, 19, 307), (1074, 330, 32, 513), (1073, 482, 24, 514), (1072, 373, 72, 474), (1071, 374, 73, 517), (1070, 442, 40, 518), (1069, 377, 71, 473), (1068, 378, 74, 521), (1067, 370, 70, 522), (1066, 381, 47, 347), (1065, 382, 75, 525), (1064, 369, 69, 526), (1063, 385, 68, 470), (1062, 386, 76, 529), (1061, 353, 53, 530), (1060, 389, 67, 469), (1059, 390, 77, 533), (1058, 366, 66, 534), (1057, 393, 51, 351), (944, 545, 1114, 1127), (1055, 365, 65, 538), (1054, 396, 64, 466), (1053, 397, 78, 541), (1052, 354, 54, 542), (1051, 400, 63, 465), (970, 410, 1097, 1130), (1049, 362, 62, 546), (1048, 403, 43, 445), (1047, 404, 79, 549), (1046, 361, 61, 550), (1045, 407, 60, 462), (574, 1016, 1131, 1116), (1043, 438, 36, 553), (1042, 411, 59, 461), (1041, 412, 80, 556), (1040, 358, 58, 557), (1039, 415, 44, 446), (1038, 416, 81, 560), (1037, 357, 57, 561), (1036, 419, 56, 458), (1035, 420, 82, 564), (1034, 450, 48, 565), (1033, 423, 55, 457), (1032, 424, 83, 568), (1031, 342, 42, 569), (1030, 427, 39, 339), (1029, 428, 84, 572), (1028, 341, 41, 573), (1027, 431, 35, 335), (1026, 432, 1098, 1133), (1025, 454, 52, 576), (1024, 577, 228, 434), (1023, 578, 229, 579), (1022, 312, 104, 580), (1021, 581, 227, 433), (1020, 582, 230, 583), (1019, 575, 226, 584), (1018, 585, 127, 477), (1017, 586, 231, 587), (1016, 574, 225, 588), (1015, 589, 224, 430), (1014, 590, 232, 591), (1013, 483, 133, 592), (1012, 593, 223, 429), (1011, 594, 233, 595), (1010, 571, 222, 596), (1009, 597, 131, 481), (1008, 598, 234, 599), (1007, 570, 221, 600), (1006, 601, 220, 426), (1005, 602, 235, 603), (1004, 484, 134, 604), (1003, 605, 219, 425), (1002, 606, 236, 607), (1001, 567, 218, 608), (1000, 609, 107, 315), (999, 610, 237, 611), (998, 566, 217, 612), (997, 613, 216, 422), (996, 614, 238, 615), (995, 308, 100, 616), (994, 617, 215, 421), (993, 618, 239, 619), (992, 563, 214, 620), (991, 621, 108, 316), (990, 622, 240, 623), (989, 562, 213, 624), (988, 625, 212, 418), (987, 626, 241, 627), (986, 499, 149, 628), (985, 629, 211, 417), (984, 630, 242, 631), (983, 559, 210, 632), (982, 633, 96, 304), (981, 634, 243, 635), (980, 558, 209, 636), (979, 637, 208, 414), (978, 638, 244, 639), (977, 500, 150, 640), (976, 641, 207, 413), (975, 642, 245, 643), (974, 555, 206, 644), (973, 645, 111, 319), (972, 646, 246, 647), (971, 554, 205, 648), (970, 649, 204, 410), (969, 650, 247, 651), (968, 296, 88, 652), (967, 653, 203, 409), (966, 654, 248, 655), (965, 552, 202, 656), (964, 657, 112, 320), (963, 658, 249, 659), (962, 551, 201, 660), (961, 661, 200, 406), (960, 662, 250, 663), (959, 503, 153, 664), (958, 665, 199, 405), (957, 666, 251, 667), (956, 548, 198, 668), (955, 669, 95, 303), (954, 670, 252, 671), (953, 547, 197, 672), (1056, 394, 1089, 1136), (951, 674, 253, 675), (950, 504, 154, 676), (949, 677, 195, 402), (948, 678, 254, 679), (947, 544, 194, 680), (946, 681, 115, 323), (945, 682, 255, 683), (944, 543, 193, 684), (943, 685, 192, 399), (942, 686, 256, 687), (941, 496, 146, 688), (940, 689, 191, 398), (939, 690, 257, 691), (938, 540, 190, 692), (937, 693, 116, 324), (936, 694, 258, 695), (935, 539, 189, 696), (1016, 586, 1117, 1131), (933, 698, 259, 699), (932, 507, 157, 700), (931, 701, 187, 395), (930, 702, 260, 703), (929, 536, 186, 704), (928, 705, 143, 493), (927, 706, 261, 707), (926, 535, 185, 708), (925, 709, 184, 392), (924, 710, 262, 711), (923, 508, 158, 712), (922, 713, 183, 391), (921, 714, 263, 715), (920, 532, 182, 716), (919, 717, 119, 327), (918, 718, 264, 719), (917, 531, 181, 720), (916, 721, 180, 388), (915, 722, 265, 723), (914, 495, 145, 724), (913, 725, 179, 387), (912, 726, 266, 727), (911, 528, 178, 728), (910, 729, 120, 328), (909, 730, 267, 731), (908, 527, 177, 732), (907, 733, 176, 384), (906, 734, 268, 735), (905, 511, 161, 736), (904, 737, 175, 383), (903, 738, 269, 739), (902, 524, 174, 740), (901, 741, 139, 489), (900, 742, 270, 743), (899, 523, 173, 744), (898, 745, 172, 380), (897, 746, 271, 747), (896, 512, 162, 748), (895, 749, 171, 379), (894, 750, 272, 751), (893, 520, 170, 752), (892, 753, 123, 331), (891, 754, 273, 755), (890, 519, 169, 756), (889, 757, 168, 376), (888, 758, 274, 759), (887, 300, 92, 760), (886, 761, 167, 375), (885, 762, 275, 763), (884, 516, 166, 764), (883, 765, 124, 332), (882, 766, 276, 767), (881, 515, 165, 768), (880, 769, 164, 372), (879, 770, 277, 771), (878, 340, 132, 772), (877, 773, 163, 371), (876, 774, 278, 775), (875, 472, 122, 776), (874, 777, 99, 449), (873, 778, 279, 779), (872, 471, 121, 780), (871, 781, 160, 368), (870, 782, 280, 783), (869, 455, 105, 784), (868, 785, 159, 367), (867, 786, 281, 787), (866, 468, 118, 788), (865, 789, 103, 453), (864, 790, 282, 791), (863, 467, 117, 792), (862, 793, 156, 364), (861, 794, 283, 795), (860, 456, 106, 796), (859, 797, 155, 363), (858, 798, 284, 799), (857, 464, 114, 800), (856, 801, 135, 343), (855, 802, 285, 803), (854, 463, 113, 804), (853, 805, 152, 360), (852, 806, 286, 807), (851, 336, 128, 808), (850, 809, 151, 359), (849, 810, 287, 811), (848, 460, 110, 812), (847, 813, 136, 344), (846, 814, 288, 815), (845, 459, 109, 816), (844, 817, 148, 356), (843, 818, 289, 819), (842, 348, 140, 820), (841, 821, 147, 355), (840, 822, 290, 823), (839, 444, 94, 824), (838, 825, 91, 441), (837, 826, 291, 827), (836, 443, 93, 828), (835, 829, 87, 437), (834, 830, 292, 831), (833, 352, 144, 832), (830, 833, 832, 292), (228, 576, 833, 830), (576, 52, 352, 833), (574, 834, 831, 225), (545, 1050, 1135, 1114), (434, 228, 830, 834), (431, 835, 437, 35), (225, 831, 835, 431), (831, 292, 829, 835), (826, 836, 828, 291), (224, 573, 836, 826), (573, 41, 443, 836), (570, 837, 827, 221), (84, 430, 837, 570), (430, 224, 826, 837), (427, 838, 441, 39), (221, 827, 838, 427), (827, 291, 825, 838), (822, 839, 824, 290), (220, 569, 839, 822), (569, 42, 444, 839), (566, 840, 823, 217), (83, 426, 840, 566), (426, 220, 822, 840), (423, 841, 355, 55), (217, 823, 841, 423), (823, 290, 821, 841), (818, 842, 820, 289), (216, 565, 842, 818), (565, 48, 348, 842), (562, 843, 819, 213), (82, 422, 843, 562), (422, 216, 818, 843), (419, 844, 356, 56), (213, 819, 844, 419), (819, 289, 817, 844), (814, 845, 816, 288), (212, 561, 845, 814), (561, 57, 459, 845), (558, 846, 815, 209), (81, 418, 846, 558), (418, 212, 814, 846), (415, 847, 344, 44), (209, 815, 847, 415), (815, 288, 813, 847), (810, 848, 812, 287), (208, 557, 848, 810), (557, 58, 460, 848), (554, 849, 811, 205), (80, 414, 849, 554), (414, 208, 810, 849), (411, 850, 359, 59), (205, 811, 850, 411), (811, 287, 809, 850), (806, 851, 808, 286), (204, 553, 851, 806), (553, 36, 336, 851), (551, 852, 807, 201), (535, 926, 1125, 1111), (410, 204, 806, 852), (407, 853, 360, 60), (201, 807, 853, 407), (807, 286, 805, 853), (802, 854, 804, 285), (200, 550, 854, 802), (550, 61, 463, 854), (547, 855, 803, 197), (79, 406, 855, 547), (406, 200, 802, 855), (403, 856, 343, 43), (197, 803, 856, 403), (803, 285, 801, 856), (798, 857, 800, 284), (196, 546, 857, 798), (546, 62, 464, 857), (543, 858, 799, 193), (581, 1026, 1133, 1105), (203, 653, 1106, 1102), (400, 859, 363, 63), (193, 799, 859, 400), (799, 284, 797, 859), (794, 860, 796, 283), (192, 542, 860, 794), (542, 54, 456, 860), (539, 861, 795, 189), (78, 399, 861, 539), (399, 192, 794, 861), (396, 862, 364, 64), (189, 795, 862, 396), (795, 283, 793, 862), (790, 863, 792, 282), (188, 538, 863, 790), (538, 65, 467, 863), (535, 864, 791, 185), (658, 203, 1102, 1118), (926, 537, 1112, 1125), (393, 865, 453, 51), (185, 791, 865, 393), (791, 282, 789, 865), (786, 866, 788, 281), (184, 534, 866, 786), (534, 66, 468, 866), (531, 867, 787, 181), (77, 392, 867, 531), (392, 184, 786, 867), (389, 868, 367, 67), (181, 787, 868, 389), (787, 281, 785, 868), (782, 869, 784, 280), (180, 530, 869, 782), (530, 53, 455, 869), (527, 870, 783, 177), (76, 388, 870, 527), (388, 180, 782, 870), (385, 871, 368, 68), (177, 783, 871, 385), (783, 280, 781, 871), (778, 872, 780, 279), (176, 526, 872, 778), (526, 69, 471, 872), (523, 873, 779, 173), (75, 384, 873, 523), (384, 176, 778, 873), (381, 874, 449, 47), (173, 779, 874, 381), (779, 279, 777, 874), (774, 875, 776, 278), (172, 522, 875, 774), (522, 70, 472, 875), (519, 876, 775, 169), (74, 380, 876, 519), (380, 172, 774, 876), (377, 877, 371, 71), (169, 775, 877, 377), (775, 278, 773, 877), (770, 878, 772, 277), (168, 518, 878, 770), (518, 40, 340, 878), (515, 879, 771, 165), (73, 376, 879, 515), (376, 168, 770, 879), (373, 880, 372, 72), (165, 771, 880, 373), (771, 277, 769, 880), (766, 881, 768, 276), (167, 517, 881, 766), (517, 73, 515, 881), (472, 882, 767, 122), (70, 375, 882, 472), (375, 167, 766, 882), (330, 883, 332, 32), (122, 767, 883, 330), (767, 276, 765, 883), (762, 884, 764, 275), (108, 458, 884, 762), (458, 56, 516, 884), (512, 885, 763, 162), (28, 316, 885, 512), (316, 108, 762, 885), (370, 886, 375, 70), (162, 763, 886, 370), (763, 275, 761, 886), (758, 887, 760, 274), (148, 498, 887, 758), (498, 15, 300, 887), (516, 888, 759, 166), (56, 356, 888, 516), (356, 148, 758, 888), (374, 889, 376, 73), (166, 759, 889, 374), (759, 274, 757, 889), (754, 890, 756, 273), (171, 521, 890, 754), (521, 74, 519, 890), (455, 891, 755, 105), (53, 379, 891, 455), (379, 171, 754, 891), (313, 892, 331, 25), (105, 755, 892, 313), (755, 273, 753, 892), (750, 893, 752, 272), (96, 446, 893, 750), (446, 44, 520, 893), (495, 894, 751, 145), (16, 304, 894, 495), (304, 96, 750, 894), (353, 895, 379, 53), (145, 751, 895, 353), (751, 272, 749, 895), (746, 896, 748, 271), (136, 486, 896, 746), (486, 28, 512, 896), (520, 897, 747, 170), (44, 344, 897, 520), (344, 136, 746, 897), (378, 898, 380, 74), (170, 747, 898, 378), (747, 271, 745, 898), (742, 899, 744, 270), (175, 525, 899, 742), (525, 75, 523, 899), (443, 900, 743, 93), (41, 383, 900, 443), (383, 175, 742, 900), (301, 901, 489, 14), (93, 743, 901, 301), (743, 270, 741, 901), (738, 902, 740, 269), (123, 473, 902, 738), (473, 71, 524, 902), (483, 903, 739, 133), (25, 331, 903, 483), (331, 123, 738, 903), (341, 904, 383, 41), (133, 739, 904, 341), (739, 269, 737, 904), (734, 905, 736, 268), (163, 513, 905, 734), (513, 32, 511, 905), (524, 906, 735, 174), (71, 371, 906, 524), (371, 163, 734, 906), (382, 907, 384, 75), (174, 735, 907, 382), (735, 268, 733, 907), (730, 908, 732, 267), (179, 529, 908, 730), (529, 76, 527, 908), (468, 909, 731, 118), (66, 387, 909, 468), (387, 179, 730, 909), (326, 910, 328, 31), (118, 731, 910, 326), (731, 267, 729, 910), (726, 911, 728, 266), (107, 457, 911, 726), (457, 55, 528, 911), (508, 912, 727, 158), (27, 315, 912, 508), (315, 107, 726, 912), (366, 913, 387, 66), (158, 727, 913, 366), (727, 266, 725, 913), (722, 914, 724, 265), (147, 497, 914, 722), (497, 16, 495, 914), (528, 915, 723, 178), (55, 355, 915, 528), (355, 147, 722, 915), (386, 916, 388, 76), (178, 723, 916, 386), (723, 265, 721, 916), (718, 917, 720, 264), (183, 533, 917, 718), (533, 77, 531, 917), (448, 918, 719, 98), (46, 391, 918, 448), (391, 183, 718, 918), (306, 919, 327, 18), (98, 719, 919, 306), (719, 264, 717, 919), (714, 920, 716, 263), (95, 445, 920, 714), (445, 43, 532, 920), (488, 921, 715, 138), (13, 303, 921, 488), (303, 95, 714, 921), (346, 922, 391, 46), (138, 715, 922, 346), (715, 263, 713, 922), (710, 923, 712, 262), (135, 485, 923, 710), (485, 27, 508, 923), (532, 924, 711, 182), (43, 343, 924, 532), (343, 135, 710, 924), (390, 925, 392, 77), (182, 711, 925, 390), (711, 262, 709, 925), (706, 926, 708, 261), (187, 537, 926, 706), (852, 551, 1115, 1122), (436, 927, 707, 86), (34, 395, 927, 436), (395, 187, 706, 927), (294, 928, 493, 1), (86, 707, 928, 294), (707, 261, 705, 928), (702, 929, 704, 260), (119, 469, 929, 702), (469, 67, 536, 929), (476, 930, 703, 126), (18, 327, 930, 476), (327, 119, 702, 930), (334, 931, 395, 34), (126, 703, 931, 334), (703, 260, 701, 931), (698, 932, 700, 259), (159, 509, 932, 698), (509, 31, 507, 932), (536, 933, 699, 186), (67, 367, 933, 536), (367, 159, 698, 933), (188, 790, 1119, 1110), (186, 699, 934, 394), (699, 259, 697, 934), (694, 935, 696, 258), (191, 541, 935, 694), (541, 78, 539, 935), (464, 936, 695, 114), (62, 398, 936, 464), (398, 191, 694, 936), (322, 937, 324, 30), (114, 695, 937, 322), (695, 258, 693, 937), (690, 938, 692, 257), (97, 447, 938, 690), (447, 45, 540, 938), (504, 939, 691, 154), (17, 305, 939, 504), (305, 97, 690, 939), (362, 940, 398, 62), (154, 691, 940, 362), (691, 257, 689, 940), (686, 941, 688, 256), (137, 487, 941, 686), (487, 12, 496, 941), (540, 942, 687, 190), (45, 345, 942, 540), (345, 137, 686, 942), (397, 943, 399, 78), (190, 687, 943, 397), (687, 256, 685, 943), (682, 944, 684, 255), (195, 545, 944, 682), (537, 1056, 1136, 1112), (452, 945, 683, 102), (50, 402, 945, 452), (402, 195, 682, 945), (310, 946, 323, 22), (102, 683, 946, 310), (683, 255, 681, 946), (678, 947, 680, 254), (85, 435, 947, 678), (435, 33, 544, 947), (492, 948, 679, 142), (0, 293, 948, 492), (293, 85, 678, 948), (350, 949, 402, 50), (142, 679, 949, 350), (679, 254, 677, 949), (674, 950, 676, 253), (125, 475, 950, 674), (475, 17, 504, 950), (544, 951, 675, 194), (33, 333, 951, 544), (333, 125, 674, 951), (410, 852, 1122, 1097), (194, 675, 952, 401), (675, 253, 673, 952), (670, 953, 672, 252), (199, 549, 953, 670), (549, 79, 547, 953), (440, 954, 671, 90), (38, 405, 954, 440), (405, 199, 670, 954), (298, 955, 303, 13), (90, 671, 955, 298), (671, 252, 669, 955), (666, 956, 668, 251), (115, 465, 956, 666), (465, 63, 548, 956), (480, 957, 667, 130), (22, 323, 957, 480), (323, 115, 666, 957), (338, 958, 405, 38), (130, 667, 958, 338), (667, 251, 665, 958), (662, 959, 664, 250), (155, 505, 959, 662), (505, 30, 503, 959), (548, 960, 663, 198), (63, 363, 960, 548), (363, 155, 662, 960), (404, 961, 406, 79), (198, 663, 961, 404), (663, 250, 661, 961), (658, 962, 660, 249), (952, 673, 1107, 1128), (551, 962, 1129, 1115), (460, 963, 659, 110), (58, 409, 963, 460), (409, 203, 658, 963), (318, 964, 320, 29), (110, 659, 964, 318), (659, 249, 657, 964), (654, 965, 656, 248), (101, 451, 965, 654), (451, 49, 552, 965), (500, 966, 655, 150), (21, 309, 966, 500), (309, 101, 654, 966), (358, 967, 409, 58), (150, 655, 967, 358), (655, 248, 653, 967), (650, 968, 652, 247), (141, 491, 968, 650), (491, 2, 296, 968), (552, 969, 651, 202), (49, 349, 969, 552), (349, 141, 650, 969), (798, 858, 1123, 1120), (202, 651, 970, 408), (651, 247, 649, 970), (646, 971, 648, 246), (207, 556, 971, 646), (556, 80, 554, 971), (456, 972, 647, 106), (54, 413, 972, 456), (413, 207, 646, 972), (314, 973, 319, 26), (106, 647, 973, 314), (647, 246, 645, 973), (642, 974, 644, 245), (89, 439, 974, 642), (439, 37, 555, 974), (496, 975, 643, 146), (12, 297, 975, 496), (297, 89, 642, 975), (354, 976, 413, 54), (146, 643, 976, 354), (643, 245, 641, 976), (638, 977, 640, 244), (129, 479, 977, 638), (479, 21, 500, 977), (555, 978, 639, 206), (37, 337, 978, 555), (337, 129, 638, 978), (412, 979, 414, 80), (206, 639, 979, 412), (639, 244, 637, 979), (634, 980, 636, 243), (211, 560, 980, 634), (560, 81, 558, 980), (444, 981, 635, 94), (42, 417, 981, 444), (417, 211, 634, 981), (302, 982, 304, 16), (94, 635, 982, 302), (635, 243, 633, 982), (630, 983, 632, 242), (111, 461, 983, 630), (461, 59, 559, 983), (484, 984, 631, 134), (26, 319, 984, 484), (319, 111, 630, 984), (342, 985, 417, 42), (134, 631, 985, 342), (631, 242, 629, 985), (626, 986, 628, 241), (151, 501, 986, 626), (501, 29, 499, 986), (559, 987, 627, 210), (59, 359, 987, 559), (359, 151, 626, 987), (416, 988, 418, 81), (210, 627, 988, 416), (627, 241, 625, 988), (622, 989, 624, 240), (215, 564, 989, 622), (564, 82, 562, 989), (459, 990, 623, 109), (57, 421, 990, 459), (421, 215, 622, 990), (317, 991, 316, 28), (109, 623, 991, 317), (623, 240, 621, 991), (618, 992, 620, 239), (112, 462, 992, 618), (462, 60, 563, 992), (499, 993, 619, 149), (29, 320, 993, 499), (320, 112, 618, 993), (357, 994, 421, 57), (149, 619, 994, 357), (619, 239, 617, 994), (614, 995, 616, 238), (152, 502, 995, 614), (502, 20, 308, 995), (563, 996, 615, 214), (60, 360, 996, 563), (360, 152, 614, 996), (420, 997, 422, 82), (214, 615, 997, 420), (615, 238, 613, 997), (610, 998, 612, 237), (219, 568, 998, 610), (568, 83, 566, 998), (463, 999, 611, 113), (61, 425, 999, 463), (425, 219, 610, 999), (321, 1000, 315, 27), (113, 611, 1000, 321), (611, 237, 609, 1000), (606, 1001, 608, 236), (116, 466, 1001, 606), (466, 64, 567, 1001), (503, 1002, 607, 153), (30, 324, 1002, 503), (324, 116, 606, 1002), (361, 1003, 425, 61), (153, 607, 1003, 361), (607, 236, 605, 1003), (602, 1004, 604, 235), (156, 506, 1004, 602), (506, 26, 484, 1004), (567, 1005, 603, 218), (64, 364, 1005, 567), (364, 156, 602, 1005), (424, 1006, 426, 83), (218, 603, 1006, 424), (603, 235, 601, 1006), (598, 1007, 600, 234), (223, 572, 1007, 598), (572, 84, 570, 1007), (467, 1008, 599, 117), (65, 429, 1008, 467), (429, 223, 598, 1008), (325, 1009, 481, 23), (117, 599, 1009, 325), (599, 234, 597, 1009), (594, 1010, 596, 233), (120, 470, 1010, 594), (470, 68, 571, 1010), (507, 1011, 595, 157), (31, 328, 1011, 507), (328, 120, 594, 1011), (365, 1012, 429, 65), (157, 595, 1012, 365), (595, 233, 593, 1012), (590, 1013, 592, 232), (160, 510, 1013, 590), (510, 25, 483, 1013), (571, 1014, 591, 222), (68, 368, 1014, 571), (368, 160, 590, 1014), (428, 1015, 430, 84), (222, 591, 1015, 428), (591, 232, 589, 1015), (586, 1016, 588, 231), (401, 952, 1128, 1092), (962, 658, 1118, 1129), (471, 1017, 587, 121), (69, 433, 1017, 471), (433, 227, 586, 1017), (329, 1018, 477, 19), (121, 587, 1018, 329), (587, 231, 585, 1018), (582, 1019, 584, 230), (124, 474, 1019, 582), (474, 72, 575, 1019), (511, 1020, 583, 161), (32, 332, 1020, 511), (332, 124, 582, 1020), (369, 1021, 433, 69), (161, 583, 1021, 369), (583, 230, 581, 1021), (578, 1022, 580, 229), (164, 514, 1022, 578), (514, 24, 312, 1022), (575, 1023, 579, 226), (72, 372, 1023, 575), (372, 164, 578, 1023), (858, 543, 1113, 1123), (226, 579, 1024, 432), (579, 229, 577, 1024), (577, 1025, 576, 228), (229, 580, 1025, 577), (580, 104, 454, 1025), (227, 581, 1105, 1104), (230, 584, 1026, 581), (584, 226, 432, 1026), (585, 1027, 335, 127), (231, 588, 1027, 585), (588, 225, 431, 1027), (589, 1028, 573, 224), (232, 592, 1028, 589), (592, 133, 341, 1028), (593, 1029, 572, 223), (233, 596, 1029, 593), (596, 222, 428, 1029), (597, 1030, 339, 131), (234, 600, 1030, 597), (600, 221, 427, 1030), (601, 1031, 569, 220), (235, 604, 1031, 601), (604, 134, 342, 1031), (605, 1032, 568, 219), (236, 608, 1032, 605), (608, 218, 424, 1032), (609, 1033, 457, 107), (237, 612, 1033, 609), (612, 217, 423, 1033), (613, 1034, 565, 216), (238, 616, 1034, 613), (616, 100, 450, 1034), (617, 1035, 564, 215), (239, 620, 1035, 617), (620, 214, 420, 1035), (621, 1036, 458, 108), (240, 624, 1036, 621), (624, 213, 419, 1036), (625, 1037, 561, 212), (241, 628, 1037, 625), (628, 149, 357, 1037), (629, 1038, 560, 211), (242, 632, 1038, 629), (632, 210, 416, 1038), (633, 1039, 446, 96), (243, 636, 1039, 633), (636, 209, 415, 1039), (637, 1040, 557, 208), (244, 640, 1040, 637), (640, 150, 358, 1040), (641, 1041, 556, 207), (245, 644, 1041, 641), (644, 206, 412, 1041), (645, 1042, 461, 111), (246, 648, 1042, 645), (648, 205, 411, 1042), (649, 1043, 553, 204), (247, 652, 1043, 649), (652, 88, 438, 1043), (586, 227, 1104, 1117), (248, 656, 1044, 653), (656, 202, 408, 1044), (657, 1045, 462, 112), (249, 660, 1045, 657), (660, 201, 407, 1045), (661, 1046, 550, 200), (250, 664, 1046, 661), (664, 153, 361, 1046), (665, 1047, 549, 199), (251, 668, 1047, 665), (668, 198, 404, 1047), (669, 1048, 445, 95), (252, 672, 1048, 669), (672, 197, 403, 1048), (673, 1049, 546, 196), (253, 676, 1049, 673), (676, 154, 362, 1049), (677, 1050, 545, 195), (254, 680, 1050, 677), (680, 194, 401, 1050), (681, 1051, 465, 115), (255, 684, 1051, 681), (684, 193, 400, 1051), (685, 1052, 542, 192), (256, 688, 1052, 685), (688, 146, 354, 1052), (689, 1053, 541, 191), (257, 692, 1053, 689), (692, 190, 397, 1053), (693, 1054, 466, 116), (258, 696, 1054, 693), (696, 189, 396, 1054), (697, 1055, 538, 188), (259, 700, 1055, 697), (700, 157, 365, 1055), (701, 1056, 537, 187), (260, 704, 1056, 701), (704, 186, 394, 1056), (705, 1057, 351, 143), (261, 708, 1057, 705), (708, 185, 393, 1057), (709, 1058, 534, 184), (262, 712, 1058, 709), (712, 158, 366, 1058), (713, 1059, 533, 183), (263, 716, 1059, 713), (716, 182, 390, 1059), (717, 1060, 469, 119), (264, 720, 1060, 717), (720, 181, 389, 1060), (721, 1061, 530, 180), (265, 724, 1061, 721), (724, 145, 353, 1061), (725, 1062, 529, 179), (266, 728, 1062, 725), (728, 178, 386, 1062), (729, 1063, 470, 120), (267, 732, 1063, 729), (732, 177, 385, 1063), (733, 1064, 526, 176), (268, 736, 1064, 733), (736, 161, 369, 1064), (737, 1065, 525, 175), (269, 740, 1065, 737), (740, 174, 382, 1065), (741, 1066, 347, 139), (270, 744, 1066, 741), (744, 173, 381, 1066), (745, 1067, 522, 172), (271, 748, 1067, 745), (748, 162, 370, 1067), (749, 1068, 521, 171), (272, 752, 1068, 749), (752, 170, 378, 1068), (753, 1069, 473, 123), (273, 756, 1069, 753), (756, 169, 377, 1069), (757, 1070, 518, 168), (274, 760, 1070, 757), (760, 92, 442, 1070), (761, 1071, 517, 167), (275, 764, 1071, 761), (764, 166, 374, 1071), (765, 1072, 474, 124), (276, 768, 1072, 765), (768, 165, 373, 1072), (769, 1073, 514, 164), (277, 772, 1073, 769), (772, 132, 482, 1073), (773, 1074, 513, 163), (278, 776, 1074, 773), (776, 122, 330, 1074), (777, 1075, 307, 99), (279, 780, 1075, 777), (780, 121, 329, 1075), (781, 1076, 510, 160), (280, 784, 1076, 781), (784, 105, 313, 1076), (785, 1077, 509, 159), (281, 788, 1077, 785), (788, 118, 326, 1077), (789, 1078, 311, 103), (282, 792, 1078, 789), (792, 117, 325, 1078), (793, 1079, 506, 156), (283, 796, 1079, 793), (796, 106, 314, 1079), (797, 1080, 505, 155), (284, 800, 1080, 797), (800, 114, 322, 1080), (801, 1081, 485, 135), (285, 804, 1081, 801), (804, 113, 321, 1081), (805, 1082, 502, 152), (286, 808, 1082, 805), (808, 128, 478, 1082), (809, 1083, 501, 151), (287, 812, 1083, 809), (812, 110, 318, 1083), (813, 1084, 486, 136), (288, 816, 1084, 813), (816, 109, 317, 1084), (817, 1085, 498, 148), (289, 820, 1085, 817), (820, 140, 490, 1085), (821, 1086, 497, 147), (290, 824, 1086, 821), (824, 94, 302, 1086), (825, 1087, 299, 91), (291, 828, 1087, 825), (828, 93, 301, 1087), (829, 1088, 295, 87), (292, 832, 1088, 829), (832, 144, 494, 1088), (1136, 1089, 1090, 1112), (1135, 1092, 1093, 1114), (1134, 1095, 1096, 1101), (1133, 1098, 1099, 1103), (1128, 1107, 1108, 1094), (1126, 1109, 1110, 1091), (1099, 1100, 1121, 1116), (1096, 1097, 1122, 1115), (1093, 1094, 1123, 1113), (1094, 1108, 1120, 1123), (1090, 1091, 1124, 1111), (1091, 1110, 1119, 1124), (1112, 1090, 1111, 1125), (1089, 1126, 1091, 1090), (1114, 1093, 1113, 1127), (1092, 1128, 1094, 1093), (1102, 1101, 1129, 1118), (1101, 1096, 1115, 1129), (1095, 1130, 1097, 1096), (1104, 1103, 1131, 1117), (1103, 1099, 1116, 1131), (1098, 1132, 1100, 1099), (1105, 1133, 1103, 1104), (1106, 1134, 1101, 1102), (1050, 401, 1092, 1135), (1024, 434, 1100, 1132), (697, 188, 1110, 1109), (408, 970, 1130, 1095), (394, 934, 1126, 1089), (653, 1044, 1134, 1106), (543, 944, 1127, 1113), (934, 697, 1109, 1126), (434, 834, 1121, 1100), (432, 1024, 1132, 1098), (196, 798, 1120, 1108), (864, 535, 1111, 1124), (1044, 408, 1095, 1134), (834, 574, 1116, 1121), (673, 196, 1108, 1107), (790, 864, 1124, 1119)])
me_plane.use_remesh_preserve_volume = False
me_plane.use_remesh_preserve_attributes = False
me_plane.use_mirror_vertex_groups = False
me_plane.update()

# ---- objects
ob_plane = bpy.data.objects.new('Plane', me_plane)

# ---- transforms, parenting, visibility, modifiers, constraints
ob_plane.location = (0.0, 0.0, 2.5)
ob_plane.scale = (3.0, 1.0, 1.0)
ob_plane.lineart.crease_threshold = 0.0

# ---- collection membership
col_collection_1.objects.link(ob_plane)

# ---- scene / render settings (as saved in the file)
scene.frame_start = 1; scene.frame_end = 250; scene.frame_set(1)
scene.render.engine = 'BLENDER_EEVEE_NEXT'
scene.render.resolution_percentage = 50
scene.render.dither_intensity = 0.0
scene.cycles.use_denoising = False
scene.cycles.samples = 128
scene.cycles.sampling_pattern = 'TABULATED_SOBOL'
scene.cycles.use_adaptive_sampling = False
scene.cycles.use_light_tree = False
scene.cycles.blur_glossy = 0.0
scene.cycles.sample_clamp_indirect = 0.0
scene.view_settings.view_transform = 'Standard'
bpy.context.view_layer.update()

# ---- added for rendering (the .blend has no active camera and no usable light): camera, sun
cam_auto = bpy.data.cameras.new('AutoCamera')
cam_auto.lens = 50.0
cam_auto.sensor_width = 36.0
cam_auto.clip_end = 1000.0
ob_auto_camera = bpy.data.objects.new('AutoCamera', cam_auto)
scene.collection.objects.link(ob_auto_camera)
ob_auto_camera.location = (6.3268, -7.59217, 6.36144)
ob_auto_camera.rotation_euler = (1.09748, -7.21219e-08, 0.694738)
scene.camera = ob_auto_camera
light_auto_sun = bpy.data.lights.new('AutoSun', 'SUN')
light_auto_sun.energy = 3.0
light_auto_sun.angle = 0.0523599
ob_auto_sun = bpy.data.objects.new('AutoSun', light_auto_sun)
scene.collection.objects.link(ob_auto_sun)
ob_auto_sun.rotation_euler = (0.872665, 0.174533, 0.523599)
bpy.context.view_layer.update()
